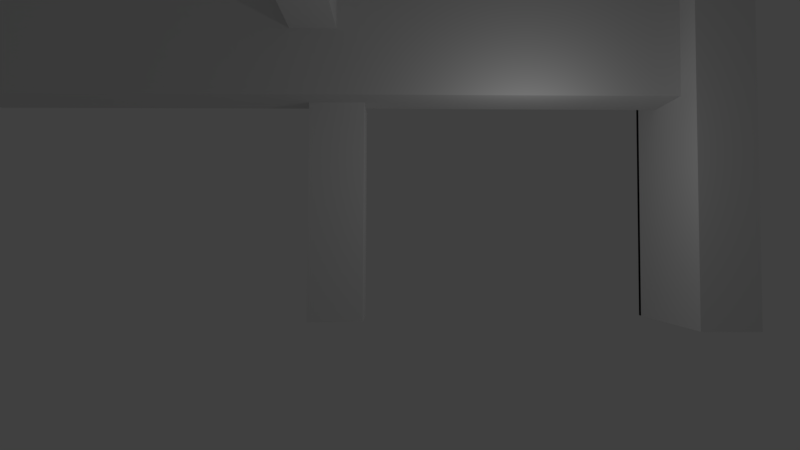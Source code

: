 # Source: interior_villa.blend  (saved by Blender 2.79.0; exported with 4.5.12 LTS)
import bpy
from mathutils import Matrix  # noqa: F401  (used for matrix-valued properties, if any)

bpy.ops.wm.read_factory_settings(use_empty=True)
scene = bpy.context.scene
scene.name = 'Scene'

# ---- collections
col_collection_1 = bpy.data.collections.new('Collection 1'); scene.collection.children.link(col_collection_1)

# ---- materials (node trees are filled in below, after node groups)
mat_material = bpy.data.materials.new('Material')
mat_material.alpha_threshold = 0.0
mat_material.use_transparent_shadow = False
mat_material.roughness = 0.5
mat_material.line_color = (0.0, 0.0, 0.0, 1.0)

# ---- material node trees

# ---- world
world_world = bpy.data.worlds.new('World'); scene.world = world_world
world_world.color = (0.05088, 0.05088, 0.05088)
world_world.use_sun_shadow = False
world_world.sun_shadow_jitter_overblur = 0.0
world_world.cycles.sampling_method = 'MANUAL'

# ---- cameras
cam_camera = bpy.data.cameras.new('Camera')
cam_camera.clip_end = 100.0
cam_camera.lens = 23.0
cam_camera.sensor_width = 32.0
cam_camera.sensor_height = 18.0
cam_camera.ortho_scale = 7.314
cam_camera.dof.focus_distance = 0.0
cam_camera.dof.aperture_fstop = 128.0

# ---- lights
light_lamp = bpy.data.lights.new('Lamp', 'POINT')
light_lamp.transmission_factor = 0.0
light_lamp.cutoff_distance = 30.0
light_lamp.energy = 100.0
light_lamp.shadow_buffer_clip_start = 1.001
light_lamp.shadow_soft_size = 0.1
light_lamp.shadow_maximum_resolution = 0.006
light_lamp.use_absolute_resolution = True

# ---- meshes
me_cube = bpy.data.meshes.new('Cube')
me_cube.from_pydata([(-1.0, 7.063, -1.0), (-1.0, 5.063, -1.0), (-3.0, 5.063, -1.0), (-3.0, 7.063, -1.0), (-1.0, 7.063, 1.0), (-1.0, 5.063, 1.0), (-3.0, 5.063, 1.0), (-3.0, 7.063, 1.0), (-1.0, 7.063, 7.0), (-1.0, 5.063, 7.0), (-3.0, 7.063, 7.0), (-3.0, 5.063, 7.0), (12.0, 7.697, -1.0), (12.0, 2.982, -1.0), (10.0, 2.982, -1.0), (10.0, 7.697, -1.0), (12.0, 7.697, 1.0), (12.0, 2.982, 1.0), (10.0, 2.982, 1.0), (10.0, 7.697, 1.0), (12.0, 7.697, 10.58), (12.0, 2.982, 10.58), (10.0, 7.697, 10.58), (10.0, 2.982, 10.58), (10.28, 6.0, 11.16), (10.28, 4.0, 11.16), (10.29, 4.0, 6.945), (10.29, 6.0, 6.945), (0.1909, 6.0, 11.15), (0.1909, 4.0, 11.15), (0.202, 4.0, 6.93), (0.202, 6.0, 6.93), (-14.97, 6.0, 11.1), (-14.97, 4.0, 11.1), (-14.96, 6.0, 6.886), (-14.96, 4.0, 6.886), (12.0, 7.504, -1.0), (10.0, 7.504, -1.0), (12.0, 7.504, 1.0), (10.0, 7.504, 1.0), (12.0, 7.504, 10.58), (10.0, 7.504, 10.58), (-1.921, 0.4739, 9.243), (-1.921, 0.4787, 11.24), (-3.551, 0.4787, 11.24), (-3.551, 0.4739, 9.243), (-1.921, 2.492, 9.236), (-1.921, 2.497, 11.24), (-3.551, 2.497, 11.24), (-3.551, 2.492, 9.236), (-1.921, 8.547, 9.217), (-1.921, 8.552, 11.22), (-3.551, 8.547, 9.217), (-3.551, 8.552, 11.22)], [], [(0, 1, 2, 3), (4, 7, 10, 8), (0, 4, 5, 1), (1, 5, 6, 2), (2, 6, 7, 3), (4, 0, 3, 7), (8, 10, 11, 9), (6, 5, 9, 11), (5, 4, 8, 9), (7, 6, 11, 10), (12, 13, 14, 15), (16, 12, 36, 38), (12, 16, 17, 13), (13, 17, 18, 14), (14, 18, 19, 15), (20, 16, 38, 40), (20, 22, 23, 21), (18, 17, 21, 23), (17, 16, 20, 21), (19, 18, 23, 22), (24, 25, 26, 27), (28, 31, 34, 32), (24, 28, 29, 25), (25, 29, 30, 26), (26, 30, 31, 27), (28, 24, 27, 31), (32, 34, 35, 33), (30, 29, 33, 35), (29, 28, 32, 33), (31, 30, 35, 34), (38, 39, 41, 40), (38, 36, 37, 39), (22, 20, 40, 41), (15, 19, 39, 37), (19, 22, 41, 39), (12, 15, 37, 36), (42, 43, 44, 45), (46, 49, 52, 50), (42, 46, 47, 43), (43, 47, 48, 44), (44, 48, 49, 45), (46, 42, 45, 49), (50, 52, 53, 51), (48, 47, 51, 53), (47, 46, 50, 51), (49, 48, 53, 52)])
me_cube.materials.append(mat_material)
me_cube.use_remesh_preserve_volume = False
me_cube.use_remesh_preserve_attributes = False
me_cube.use_mirror_vertex_groups = False
me_cube.update()

# ---- objects
ob_cube = bpy.data.objects.new('Cube', me_cube)
ob_lamp = bpy.data.objects.new('Lamp', light_lamp)
ob_camera = bpy.data.objects.new('Camera', cam_camera)

# ---- transforms, parenting, visibility, modifiers, constraints
ob_cube.location = (-0.6043, 0.0, 1.011)
ob_cube.lock_rotations_4d = False
ob_cube.empty_display_type = 'ARROWS'
ob_cube.lineart.crease_threshold = 0.0
ob_lamp.location = (4.076, 1.005, 5.904)
ob_lamp.rotation_euler = (0.6503, 0.05522, 1.866)
ob_lamp.lock_rotations_4d = False
ob_lamp.empty_display_type = 'ARROWS'
ob_lamp.color = (0.0, 0.0, 0.0, 0.0)
ob_lamp.lineart.crease_threshold = 0.0
ob_camera.location = (-0.4225, -15.59, 2.603)
ob_camera.rotation_euler = (1.614, -0.004398, -0.006686)
ob_camera.scale = (1.0, 1.0, 1.0)
ob_camera.lock_rotations_4d = False
ob_camera.empty_display_type = 'ARROWS'
ob_camera.color = (0.0, 0.0, 0.0, 0.0)
ob_camera.display_type = 'WIRE'
ob_camera.lineart.crease_threshold = 0.0

# ---- collection membership
col_collection_1.objects.link(ob_cube)
col_collection_1.objects.link(ob_lamp)
col_collection_1.objects.link(ob_camera)

# ---- scene / render settings (as saved in the file)
scene.camera = ob_camera
scene.frame_start = 1; scene.frame_end = 250; scene.frame_set(1)
scene.render.engine = 'BLENDER_EEVEE_NEXT'
scene.render.resolution_percentage = 50
scene.render.dither_intensity = 0.0
scene.cycles.use_denoising = False
scene.cycles.samples = 128
scene.cycles.sampling_pattern = 'TABULATED_SOBOL'
scene.cycles.use_adaptive_sampling = False
scene.cycles.use_light_tree = False
scene.cycles.blur_glossy = 0.0
scene.cycles.sample_clamp_indirect = 0.0
scene.view_settings.view_transform = 'Standard'
bpy.context.view_layer.update()
